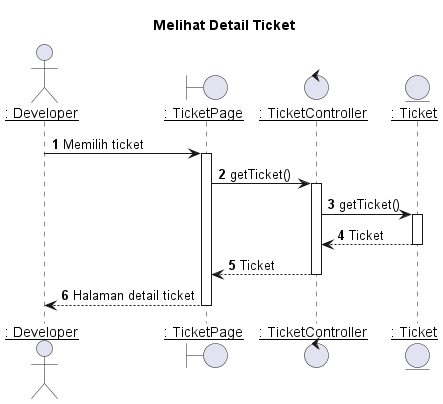

The diagram above was rendered by PlantUML. Its source (embedded in the PNG):
@startuml Melihat Detail Ticket

title "Melihat Detail Ticket"

actor DEV as "__: Developer__"
boundary TicketPage as "__: TicketPage__"
control TicketController as "__: TicketController__"
entity Ticket as "__: Ticket__"

autonumber 1
'list
' DEV -> TicketPage: Membuka halaman list ticket
' activate TicketPage

' TicketPage -> DEV: Halaman list ticket
' deactivate TicketPage

'detail
DEV -> TicketPage: Memilih ticket
activate TicketPage


TicketPage -> TicketController: getTicket()
activate TicketController

TicketController -> Ticket: getTicket()
activate Ticket

Ticket --> TicketController : Ticket
deactivate Ticket

TicketController --> TicketPage : Ticket
deactivate TicketController

TicketPage --> DEV : Halaman detail ticket
deactivate TicketPage


@enduml